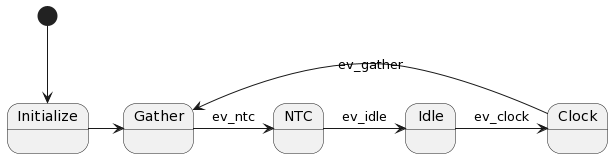

The diagram above was rendered by PlantUML. Its source (embedded in the PNG):
@startuml
[*] --> Initialize
Initialize -> Gather
Gather -> NTC : ev_ntc
NTC -> Idle : ev_idle
Idle -> Clock : ev_clock
Clock -> Gather : ev_gather
@enduml